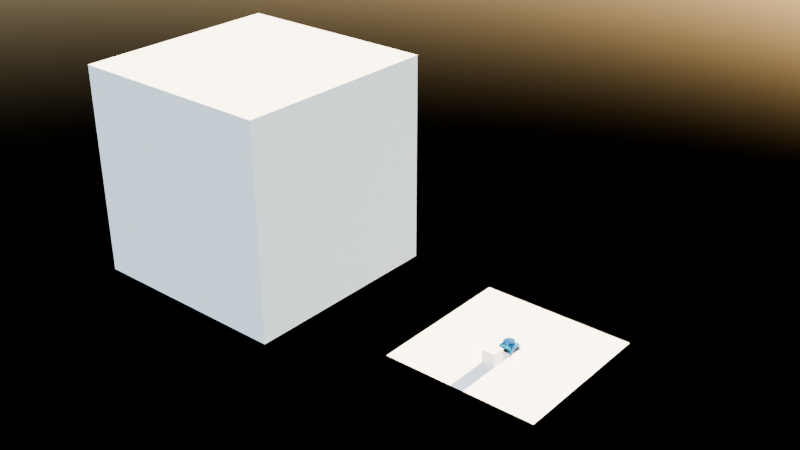 # Source: robot_arm.blend  (saved by Blender 4.0.36; exported with 4.5.12 LTS)
import bpy
from mathutils import Matrix  # noqa: F401  (used for matrix-valued properties, if any)

bpy.ops.wm.read_factory_settings(use_empty=True)
scene = bpy.context.scene
scene.name = 'Scene'

# ---- collections
col_collection = bpy.data.collections.new('Collection'); scene.collection.children.link(col_collection)

# ---- materials (node trees are filled in below, after node groups)
mat_metallic_cyan = bpy.data.materials.new('Metallic Cyan')
mat_metallic_cyan.use_transparent_shadow = False
mat_metallic_dark_gray = bpy.data.materials.new('Metallic Dark Gray')
mat_metallic_dark_gray.use_transparent_shadow = False
mat_light_gray_plastic = bpy.data.materials.new('Light Gray Plastic')
mat_light_gray_plastic.use_transparent_shadow = False
mat_clear_pale_blue_plastic = bpy.data.materials.new('Clear Pale Blue Plastic')
mat_clear_pale_blue_plastic.use_transparent_shadow = False

# ---- node groups
ng_auto_smooth = bpy.data.node_groups.new('Auto Smooth', 'GeometryNodeTree')
_s = ng_auto_smooth.interface.new_socket(name='Geometry', in_out='OUTPUT', socket_type='NodeSocketGeometry')
_s = ng_auto_smooth.interface.new_socket(name='Geometry', in_out='INPUT', socket_type='NodeSocketGeometry')
_s = ng_auto_smooth.interface.new_socket(name='Angle', in_out='INPUT', socket_type='NodeSocketFloat')
_s.subtype = 'ANGLE'
_s.min_value = 0.0
_s.max_value = 3.142
ng_auto_smooth.is_modifier = True
_N = ng_auto_smooth.nodes; _L = ng_auto_smooth.links
n0 = _N.new('NodeGroupOutput'); n0.name = 'Group Output'; n0.location = (480, -100)
n1 = _N.new('NodeGroupInput'); n1.name = 'Group Input'; n1.location = (-420, -300)
n2 = _N.new('NodeGroupInput'); n2.name = 'Group Input.001'; n2.location = (-60, -100)
n3 = _N.new('GeometryNodeSetShadeSmooth'); n3.name = 'Set Shade Smooth'; n3.location = (120, -100)
n3.domain = 'EDGE'
n4 = _N.new('GeometryNodeSetShadeSmooth'); n4.name = 'Set Shade Smooth.001'; n4.location = (300, -100)
n5 = _N.new('GeometryNodeInputMeshEdgeAngle'); n5.name = 'Edge Angle'; n5.location = (-420, -220)
n6 = _N.new('GeometryNodeInputEdgeSmooth'); n6.name = 'Is Edge Smooth'; n6.location = (-60, -160)
n7 = _N.new('GeometryNodeInputShadeSmooth'); n7.name = 'Is Face Smooth'; n7.location = (-240, -340)
n8 = _N.new('FunctionNodeBooleanMath'); n8.name = 'Boolean Math'; n8.location = (-60, -220)
n9 = _N.new('FunctionNodeCompare'); n9.name = 'Compare'; n9.location = (-240, -180)
n9.operation = 'LESS_EQUAL'
_L.new(n5.outputs[0], n9.inputs[0])
_L.new(n4.outputs[0], n0.inputs[0])
_L.new(n1.outputs[1], n9.inputs[1])
_L.new(n9.outputs[0], n8.inputs[0])
_L.new(n7.outputs[0], n8.inputs[1])
_L.new(n2.outputs[0], n3.inputs[0])
_L.new(n6.outputs[0], n3.inputs[1])
_L.new(n3.outputs[0], n4.inputs[0])
_L.new(n8.outputs[0], n3.inputs[2])
n0.is_active_output = True

# ---- material node trees
mat_metallic_cyan.use_nodes = True; mat_metallic_cyan.node_tree.nodes.clear()
_N = mat_metallic_cyan.node_tree.nodes; _L = mat_metallic_cyan.node_tree.links
n0 = _N.new('ShaderNodeBsdfPrincipled'); n0.name = 'Principled BSDF'; n0.location = (10, 300)
n0.inputs[0].default_value = (0.0, 0.1122, 0.2571, 1.0)
n0.inputs[1].default_value = 1.0
n0.inputs[2].default_value = 0.3
n0.inputs[3].default_value = 1.45
n1 = _N.new('ShaderNodeOutputMaterial'); n1.name = 'Material Output'; n1.location = (300, 300)
_L.new(n0.outputs[0], n1.inputs[0])
n1.is_active_output = True
mat_metallic_dark_gray.use_nodes = True; mat_metallic_dark_gray.node_tree.nodes.clear()
_N = mat_metallic_dark_gray.node_tree.nodes; _L = mat_metallic_dark_gray.node_tree.links
n0 = _N.new('ShaderNodeBsdfPrincipled'); n0.name = 'Principled BSDF'; n0.location = (10, 300)
n0.inputs[0].default_value = (0.03214, 0.03214, 0.03214, 1.0)
n0.inputs[1].default_value = 1.0
n0.inputs[2].default_value = 0.3
n0.inputs[3].default_value = 1.45
n1 = _N.new('ShaderNodeOutputMaterial'); n1.name = 'Material Output'; n1.location = (300, 300)
_L.new(n0.outputs[0], n1.inputs[0])
n1.is_active_output = True
mat_light_gray_plastic.use_nodes = True; mat_light_gray_plastic.node_tree.nodes.clear()
_N = mat_light_gray_plastic.node_tree.nodes; _L = mat_light_gray_plastic.node_tree.links
n0 = _N.new('ShaderNodeBsdfPrincipled'); n0.name = 'Principled BSDF'; n0.location = (10, 300)
n0.inputs[0].default_value = (0.059, 0.059, 0.059, 1.0)
n0.inputs[3].default_value = 1.45
n1 = _N.new('ShaderNodeOutputMaterial'); n1.name = 'Material Output'; n1.location = (300, 300)
_L.new(n0.outputs[0], n1.inputs[0])
n1.is_active_output = True
mat_clear_pale_blue_plastic.use_nodes = True; mat_clear_pale_blue_plastic.node_tree.nodes.clear()
_N = mat_clear_pale_blue_plastic.node_tree.nodes; _L = mat_clear_pale_blue_plastic.node_tree.links
n0 = _N.new('ShaderNodeBsdfPrincipled'); n0.name = 'Principled BSDF'; n0.location = (10, 300)
n0.inputs[0].default_value = (0.3481, 0.705, 0.8006, 1.0)
n0.inputs[2].default_value = 0.35
n0.inputs[3].default_value = 1.55
n0.inputs[18].default_value = 0.85
n1 = _N.new('ShaderNodeOutputMaterial'); n1.name = 'Material Output'; n1.location = (300, 300)
_L.new(n0.outputs[0], n1.inputs[0])
n1.is_active_output = True

# ---- world
world_world = bpy.data.worlds.new('World'); scene.world = world_world
world_world.use_nodes = True; world_world.node_tree.nodes.clear()
_N = world_world.node_tree.nodes; _L = world_world.node_tree.links
n0 = _N.new('ShaderNodeOutputWorld'); n0.name = 'World Output'; n0.location = (300, 300)
n1 = _N.new('ShaderNodeBackground'); n1.name = 'Background'; n1.location = (10, 300)
n2 = _N.new('ShaderNodeTexSky'); n2.name = 'Sky Texture'; n2.location = (-190, 278)
_L.new(n1.outputs[0], n0.inputs[0])
_L.new(n2.outputs[0], n1.inputs[0])
n0.is_active_output = True
world_world.color = (0.05088, 0.05088, 0.05088)
world_world.use_sun_shadow = False
world_world.sun_shadow_jitter_overblur = 0.0

# ---- meshes
me_cube_001 = bpy.data.meshes.new('Cube.001')
me_cube_001.from_pydata([(-0.05, 0.09, 0.01005), (0.05, 0.09, 0.01005), (0.0875, 0.09433, 0.02018), (0.0875, 0.09433, 0.01518), (0.08567, 0.0925, 0.02018), (0.08567, 0.0925, 0.01518), (0.085, 0.09, 0.02018), (0.085, 0.09, 0.01518), (0.08567, 0.0875, 0.02018), (0.08567, 0.0875, 0.01518), (0.0875, 0.08567, 0.02018), (0.0875, 0.08567, 0.01518), (0.09, 0.085, 0.02018), (0.09, 0.085, 0.01518), (0.0925, 0.08567, 0.02018), (0.0925, 0.08567, 0.01518), (0.09433, 0.0875, 0.02018), (0.09433, 0.0875, 0.01518), (0.095, 0.09, 0.02018), (0.095, 0.09, 0.01518), (0.09433, 0.0925, 0.02018), (0.09433, 0.0925, 0.01518), (0.0925, 0.09433, 0.02018), (0.0925, 0.09433, 0.01518), (0.09, 0.095, 0.02018), (0.09, 0.095, 0.01518), (0.09, 0.11, -3.725e-09), (0.09, 0.11, 0.002554), (0.1, 0.1073, -3.725e-09), (0.1, 0.1073, 0.002554), (0.1073, 0.1, -3.725e-09), (0.1073, 0.1, 0.002554), (0.11, 0.09, -3.725e-09), (0.11, 0.09, 0.002554), (0.1073, 0.08, -3.725e-09), (0.1073, 0.08, 0.002554), (0.1, 0.07268, -3.725e-09), (0.1, 0.07268, 0.002554), (0.09, 0.07, -3.725e-09), (0.09, 0.07, 0.002554), (0.08, 0.07268, -3.725e-09), (0.08, 0.07268, 0.002554), (0.07268, 0.08, -3.725e-09), (0.07268, 0.08, 0.002554), (0.07, 0.09, -3.725e-09), (0.07, 0.09, 0.002554), (0.07268, 0.1, -3.725e-09), (0.07268, 0.1, 0.002554), (0.08, 0.1073, -3.725e-09), (0.08, 0.1073, 0.002554), (0.09, 0.09, 0.01714), (0.09, 0.09, 0.01459), (-0.09433, 0.0875, 0.02018), (-0.09433, 0.0875, 0.01518), (-0.0925, 0.08567, 0.02018), (-0.0925, 0.08567, 0.01518), (-0.09, 0.085, 0.02018), (-0.09, 0.085, 0.01518), (-0.0875, 0.08567, 0.02018), (-0.0875, 0.08567, 0.01518), (-0.08567, 0.0875, 0.02018), (-0.08567, 0.0875, 0.01518), (-0.085, 0.09, 0.02018), (-0.085, 0.09, 0.01518), (-0.08567, 0.0925, 0.02018), (-0.08567, 0.0925, 0.01518), (-0.0875, 0.09433, 0.02018), (-0.0875, 0.09433, 0.01518), (-0.09, 0.095, 0.02018), (-0.09, 0.095, 0.01518), (-0.0925, 0.09433, 0.02018), (-0.0925, 0.09433, 0.01518), (-0.09433, 0.0925, 0.02018), (-0.09433, 0.0925, 0.01518), (-0.095, 0.09, 0.02018), (-0.095, 0.09, 0.01518), (-0.11, 0.09, 0.0), (-0.11, 0.09, 0.002554), (-0.1073, 0.1, 0.0), (-0.1073, 0.1, 0.002554), (-0.1, 0.1073, 0.0), (-0.1, 0.1073, 0.002554), (-0.09, 0.11, 0.0), (-0.09, 0.11, 0.002554), (-0.08, 0.1073, 0.0), (-0.08, 0.1073, 0.002554), (-0.07268, 0.1, 0.0), (-0.07268, 0.1, 0.002554), (-0.07, 0.09, 0.0), (-0.07, 0.09, 0.002554), (-0.07268, 0.08, 0.0), (-0.07268, 0.08, 0.002554), (-0.08, 0.07268, 0.0), (-0.08, 0.07268, 0.002554), (-0.09, 0.07, 0.0), (-0.09, 0.07, 0.002554), (-0.1, 0.07268, 0.0), (-0.1, 0.07268, 0.002554), (-0.1073, 0.08, 0.0), (-0.1073, 0.08, 0.002554), (-0.09, 0.09, 0.01714), (-0.09, 0.09, 0.01459), (-0.05, 0.09, 0.01005), (0.09, 0.09, 0.01005), (-0.09, 0.09, 0.01005), (0.05, 0.09, 0.01005), (0.09, 0.05, 0.01005), (-0.09, 0.05, 0.01005), (-0.09, 0.05, 0.01393), (0.09, 0.05, 0.01393), (-0.05, 0.09, 0.01393), (0.05, 0.09, 0.01393), (-0.08, 0.05, 0.01393), (-0.05, 0.08, 0.01393), (0.05, 0.08, 0.01393), (0.08, 0.05, 0.01393), (-0.09, 0.05, 0.02796), (-0.09, 0.025, 0.05296), (-0.09, 0.04878, 0.03569), (-0.09, 0.04523, 0.04266), (-0.09, 0.03969, 0.04819), (-0.09, 0.03273, 0.05174), (0.09, 0.025, 0.05296), (0.09, 0.05, 0.02796), (0.09, 0.03273, 0.05174), (0.09, 0.03969, 0.04819), (0.09, 0.04523, 0.04266), (0.09, 0.04878, 0.03569), (-0.025, 0.09, 0.05296), (-0.05, 0.09, 0.02796), (-0.03273, 0.09, 0.05174), (-0.03969, 0.09, 0.04819), (-0.04523, 0.09, 0.04266), (-0.04878, 0.09, 0.03569), (0.05, 0.09, 0.02796), (0.025, 0.09, 0.05296), (0.04878, 0.09, 0.03569), (0.04523, 0.09, 0.04266), (0.03969, 0.09, 0.04819), (0.03273, 0.09, 0.05174), (-0.08, 0.025, 0.05296), (-0.08, 0.05, 0.02796), (-0.08, 0.03273, 0.05174), (-0.08, 0.03969, 0.04819), (-0.08, 0.04523, 0.04266), (-0.08, 0.04878, 0.03569), (-0.05, 0.08, 0.02796), (-0.025, 0.08, 0.05296), (-0.04878, 0.08, 0.03569), (-0.04523, 0.08, 0.04266), (-0.03969, 0.08, 0.04819), (-0.03273, 0.08, 0.05174), (0.025, 0.08, 0.05296), (0.05, 0.08, 0.02796), (0.03273, 0.08, 0.05174), (0.03969, 0.08, 0.04819), (0.04523, 0.08, 0.04266), (0.04878, 0.08, 0.03569), (0.08, 0.05, 0.02796), (0.08, 0.025, 0.05296), (0.08, 0.04878, 0.03569), (0.08, 0.04523, 0.04266), (0.08, 0.03969, 0.04819), (0.08, 0.03273, 0.05174), (-0.09, 0.07, 0.0158), (-0.07, 0.09, 0.0158), (-0.09, 0.09, 0.01571), (-0.08848, 0.07765, 0.0158), (-0.08414, 0.08414, 0.0158), (-0.07765, 0.08848, 0.0158), (0.07, 0.09, 0.0158), (0.09, 0.07, 0.0158), (0.09, 0.09, 0.01521), (0.07765, 0.08848, 0.0158), (0.08414, 0.08414, 0.0158), (0.08848, 0.07765, 0.0158), (-0.06852, 0.075, 0.07995), (-0.07, 0.09, 0.06495), (-0.075, 0.06852, 0.07995), (-0.09, 0.07, 0.06495), (-0.0718, 0.07435, 0.07995), (-0.07765, 0.08848, 0.06495), (-0.07333, 0.07333, 0.07995), (-0.08414, 0.08414, 0.06495), (-0.07435, 0.0718, 0.07995), (-0.08848, 0.07765, 0.06495), (0.075, 0.06852, 0.07995), (0.09, 0.07, 0.06495), (0.06852, 0.075, 0.07995), (0.07, 0.09, 0.06495), (0.07435, 0.0718, 0.07995), (0.08848, 0.07765, 0.06495), (0.07333, 0.07333, 0.07995), (0.08414, 0.08414, 0.06495), (0.0718, 0.07435, 0.07995), (0.07765, 0.08848, 0.06495), (0.0, 0.08, 0.06096), (0.0, 0.08, 0.09296), (0.02472, 0.07608, 0.06096), (0.02472, 0.07608, 0.09296), (0.04702, 0.06472, 0.06096), (0.04702, 0.06472, 0.09296), (0.06472, 0.04702, 0.06096), (0.06472, 0.04702, 0.09296), (0.07608, 0.02472, 0.06096), (0.07608, 0.02472, 0.09296), (0.08, 0.0, 0.06096), (0.08, 0.0, 0.09296), (-0.08, 0.0, 0.06096), (-0.08, 0.0, 0.09296), (-0.07608, 0.02472, 0.06096), (-0.07608, 0.02472, 0.09296), (-0.06472, 0.04702, 0.06096), (-0.06472, 0.04702, 0.09296), (-0.04702, 0.06472, 0.06096), (-0.04702, 0.06472, 0.09296), (-0.02472, 0.07608, 0.06096), (-0.02472, 0.07608, 0.09296), (-0.05, -0.09, 0.01005), (0.05, -0.09, 0.01005), (0.0875, -0.09433, 0.02018), (0.0875, -0.09433, 0.01518), (0.08567, -0.0925, 0.02018), (0.08567, -0.0925, 0.01518), (0.085, -0.09, 0.02018), (0.085, -0.09, 0.01518), (0.08567, -0.0875, 0.02018), (0.08567, -0.0875, 0.01518), (0.0875, -0.08567, 0.02018), (0.0875, -0.08567, 0.01518), (0.09, -0.085, 0.02018), (0.09, -0.085, 0.01518), (0.0925, -0.08567, 0.02018), (0.0925, -0.08567, 0.01518), (0.09433, -0.0875, 0.02018), (0.09433, -0.0875, 0.01518), (0.095, -0.09, 0.02018), (0.095, -0.09, 0.01518), (0.09433, -0.0925, 0.02018), (0.09433, -0.0925, 0.01518), (0.0925, -0.09433, 0.02018), (0.0925, -0.09433, 0.01518), (0.09, -0.095, 0.02018), (0.09, -0.095, 0.01518), (0.09, -0.11, -3.725e-09), (0.09, -0.11, 0.002554), (0.1, -0.1073, -3.725e-09), (0.1, -0.1073, 0.002554), (0.1073, -0.1, -3.725e-09), (0.1073, -0.1, 0.002554), (0.11, -0.09, -3.725e-09), (0.11, -0.09, 0.002554), (0.1073, -0.08, -3.725e-09), (0.1073, -0.08, 0.002554), (0.1, -0.07268, -3.725e-09), (0.1, -0.07268, 0.002554), (0.09, -0.07, -3.725e-09), (0.09, -0.07, 0.002554), (0.08, -0.07268, -3.725e-09), (0.08, -0.07268, 0.002554), (0.07268, -0.08, -3.725e-09), (0.07268, -0.08, 0.002554), (0.07, -0.09, -3.725e-09), (0.07, -0.09, 0.002554), (0.07268, -0.1, -3.725e-09), (0.07268, -0.1, 0.002554), (0.08, -0.1073, -3.725e-09), (0.08, -0.1073, 0.002554), (0.09, -0.09, 0.01714), (0.09, -0.09, 0.01459), (-0.09433, -0.0875, 0.02018), (-0.09433, -0.0875, 0.01518), (-0.0925, -0.08567, 0.02018), (-0.0925, -0.08567, 0.01518), (-0.09, -0.085, 0.02018), (-0.09, -0.085, 0.01518), (-0.0875, -0.08567, 0.02018), (-0.0875, -0.08567, 0.01518), (-0.08567, -0.0875, 0.02018), (-0.08567, -0.0875, 0.01518), (-0.085, -0.09, 0.02018), (-0.085, -0.09, 0.01518), (-0.08567, -0.0925, 0.02018), (-0.08567, -0.0925, 0.01518), (-0.0875, -0.09433, 0.02018), (-0.0875, -0.09433, 0.01518), (-0.09, -0.095, 0.02018), (-0.09, -0.095, 0.01518), (-0.0925, -0.09433, 0.02018), (-0.0925, -0.09433, 0.01518), (-0.09433, -0.0925, 0.02018), (-0.09433, -0.0925, 0.01518), (-0.095, -0.09, 0.02018), (-0.095, -0.09, 0.01518), (-0.11, -0.09, 0.0), (-0.11, -0.09, 0.002554), (-0.1073, -0.1, 0.0), (-0.1073, -0.1, 0.002554), (-0.1, -0.1073, 0.0), (-0.1, -0.1073, 0.002554), (-0.09, -0.11, 0.0), (-0.09, -0.11, 0.002554), (-0.08, -0.1073, 0.0), (-0.08, -0.1073, 0.002554), (-0.07268, -0.1, 0.0), (-0.07268, -0.1, 0.002554), (-0.07, -0.09, 0.0), (-0.07, -0.09, 0.002554), (-0.07268, -0.08, 0.0), (-0.07268, -0.08, 0.002554), (-0.08, -0.07268, 0.0), (-0.08, -0.07268, 0.002554), (-0.09, -0.07, 0.0), (-0.09, -0.07, 0.002554), (-0.1, -0.07268, 0.0), (-0.1, -0.07268, 0.002554), (-0.1073, -0.08, 0.0), (-0.1073, -0.08, 0.002554), (-0.09, -0.09, 0.01714), (-0.09, -0.09, 0.01459), (-0.05, -0.09, 0.01005), (0.09, -0.09, 0.01005), (-0.09, -0.09, 0.01005), (0.05, -0.09, 0.01005), (0.09, -0.05, 0.01005), (-0.09, -0.05, 0.01005), (-0.09, -0.05, 0.01393), (0.09, -0.05, 0.01393), (-0.05, -0.09, 0.01393), (0.05, -0.09, 0.01393), (-0.08, -0.05, 0.01393), (-0.05, -0.08, 0.01393), (0.05, -0.08, 0.01393), (0.08, -0.05, 0.01393), (-0.09, -0.05, 0.02796), (-0.09, -0.025, 0.05296), (-0.09, -0.04878, 0.03569), (-0.09, -0.04523, 0.04266), (-0.09, -0.03969, 0.04819), (-0.09, -0.03273, 0.05174), (0.09, -0.025, 0.05296), (0.09, -0.05, 0.02796), (0.09, -0.03273, 0.05174), (0.09, -0.03969, 0.04819), (0.09, -0.04523, 0.04266), (0.09, -0.04878, 0.03569), (-0.025, -0.09, 0.05296), (-0.05, -0.09, 0.02796), (-0.03273, -0.09, 0.05174), (-0.03969, -0.09, 0.04819), (-0.04523, -0.09, 0.04266), (-0.04878, -0.09, 0.03569), (0.05, -0.09, 0.02796), (0.025, -0.09, 0.05296), (0.04878, -0.09, 0.03569), (0.04523, -0.09, 0.04266), (0.03969, -0.09, 0.04819), (0.03273, -0.09, 0.05174), (-0.08, -0.025, 0.05296), (-0.08, -0.05, 0.02796), (-0.08, -0.03273, 0.05174), (-0.08, -0.03969, 0.04819), (-0.08, -0.04523, 0.04266), (-0.08, -0.04878, 0.03569), (-0.05, -0.08, 0.02796), (-0.025, -0.08, 0.05296), (-0.04878, -0.08, 0.03569), (-0.04523, -0.08, 0.04266), (-0.03969, -0.08, 0.04819), (-0.03273, -0.08, 0.05174), (0.025, -0.08, 0.05296), (0.05, -0.08, 0.02796), (0.03273, -0.08, 0.05174), (0.03969, -0.08, 0.04819), (0.04523, -0.08, 0.04266), (0.04878, -0.08, 0.03569), (0.08, -0.05, 0.02796), (0.08, -0.025, 0.05296), (0.08, -0.04878, 0.03569), (0.08, -0.04523, 0.04266), (0.08, -0.03969, 0.04819), (0.08, -0.03273, 0.05174), (-0.09, -0.07, 0.0158), (-0.07, -0.09, 0.0158), (-0.09, -0.09, 0.01571), (-0.08848, -0.07765, 0.0158), (-0.08414, -0.08414, 0.0158), (-0.07765, -0.08848, 0.0158), (0.07, -0.09, 0.0158), (0.09, -0.07, 0.0158), (0.09, -0.09, 0.01521), (0.07765, -0.08848, 0.0158), (0.08414, -0.08414, 0.0158), (0.08848, -0.07765, 0.0158), (-0.06852, -0.075, 0.07995), (-0.07, -0.09, 0.06495), (-0.075, -0.06852, 0.07995), (-0.09, -0.07, 0.06495), (-0.0718, -0.07435, 0.07995), (-0.07765, -0.08848, 0.06495), (-0.07333, -0.07333, 0.07995), (-0.08414, -0.08414, 0.06495), (-0.07435, -0.0718, 0.07995), (-0.08848, -0.07765, 0.06495), (0.075, -0.06852, 0.07995), (0.09, -0.07, 0.06495), (0.06852, -0.075, 0.07995), (0.07, -0.09, 0.06495), (0.07435, -0.0718, 0.07995), (0.08848, -0.07765, 0.06495), (0.07333, -0.07333, 0.07995), (0.08414, -0.08414, 0.06495), (0.0718, -0.07435, 0.07995), (0.07765, -0.08848, 0.06495), (0.0, -0.08, 0.06096), (0.0, -0.08, 0.09296), (0.02472, -0.07608, 0.06096), (0.02472, -0.07608, 0.09296), (0.04702, -0.06472, 0.06096), (0.04702, -0.06472, 0.09296), (0.06472, -0.04702, 0.06096), (0.06472, -0.04702, 0.09296), (0.07608, -0.02472, 0.06096), (0.07608, -0.02472, 0.09296), (-0.07608, -0.02472, 0.06096), (-0.07608, -0.02472, 0.09296), (-0.06472, -0.04702, 0.06096), (-0.06472, -0.04702, 0.09296), (-0.04702, -0.06472, 0.06096), (-0.04702, -0.06472, 0.09296), (-0.02472, -0.07608, 0.06096), (-0.02472, -0.07608, 0.09296)], [(50, 51), (100, 101), (268, 269), (318, 319)], [(115, 333, 327, 109), (340, 377, 159, 122), (3, 2, 24, 25), (5, 4, 2, 3), (7, 6, 4, 5), (9, 8, 6, 7), (11, 10, 8, 9), (13, 12, 10, 11), (15, 14, 12, 13), (17, 16, 14, 15), (19, 18, 16, 17), (21, 20, 18, 19), (23, 22, 20, 21), (25, 24, 22, 23), (24, 2, 4, 6, 8, 10, 12, 14, 16, 18, 20, 22), (25, 23, 21, 19, 17, 15, 13, 11, 9, 7, 5, 3), (26, 27, 29, 28), (28, 29, 31, 30), (30, 31, 33, 32), (32, 33, 35, 34), (34, 35, 37, 36), (36, 37, 39, 38), (38, 39, 41, 40), (40, 41, 43, 42), (42, 43, 45, 44), (44, 45, 47, 46), (26, 28, 51), (46, 47, 49, 48), (48, 49, 27, 26), (29, 27, 50), (27, 49, 50), (49, 47, 50), (47, 45, 50), (45, 43, 50), (43, 41, 50), (41, 39, 50), (39, 37, 50), (37, 35, 50), (35, 33, 50), (33, 31, 50), (31, 29, 50), (28, 30, 51), (30, 32, 51), (32, 34, 51), (34, 36, 51), (36, 38, 51), (38, 40, 51), (40, 42, 51), (42, 44, 51), (44, 46, 51), (46, 48, 51), (48, 26, 51), (53, 52, 74, 75), (55, 54, 52, 53), (57, 56, 54, 55), (59, 58, 56, 57), (61, 60, 58, 59), (63, 62, 60, 61), (65, 64, 62, 63), (67, 66, 64, 65), (69, 68, 66, 67), (71, 70, 68, 69), (73, 72, 70, 71), (75, 74, 72, 73), (74, 52, 54, 56, 58, 60, 62, 64, 66, 68, 70, 72), (75, 73, 71, 69, 67, 65, 63, 61, 59, 57, 55, 53), (76, 77, 79, 78), (78, 79, 81, 80), (80, 81, 83, 82), (82, 83, 85, 84), (84, 85, 87, 86), (86, 87, 89, 88), (88, 89, 91, 90), (90, 91, 93, 92), (92, 93, 95, 94), (94, 95, 97, 96), (76, 78, 101), (96, 97, 99, 98), (98, 99, 77, 76), (79, 77, 100), (77, 99, 100), (99, 97, 100), (97, 95, 100), (95, 93, 100), (93, 91, 100), (91, 89, 100), (89, 87, 100), (87, 85, 100), (85, 83, 100), (83, 81, 100), (81, 79, 100), (78, 80, 101), (80, 82, 101), (82, 84, 101), (84, 86, 101), (86, 88, 101), (88, 90, 101), (90, 92, 101), (92, 94, 101), (94, 96, 101), (96, 98, 101), (98, 76, 101), (185, 167, 164, 179), (324, 106, 109, 327), (140, 358, 335, 117), (116, 108, 112, 141), (1, 0, 102, 105), (105, 111, 170, 172, 103), (134, 111, 114, 153), (0, 1, 106, 107), (102, 0, 107, 104), (1, 105, 103, 106), (109, 106, 103, 172, 171), (110, 129, 146, 113), (109, 123, 158, 115), (110, 102, 104, 166, 165), (107, 325, 326, 108), (102, 110, 111, 105), (112, 330, 359, 363, 362, 361, 360, 358, 140, 142, 143, 144, 145, 141), (113, 146, 148, 149, 150, 151, 147, 152, 154, 155, 156, 157, 153, 114), (128, 135, 152, 147), (377, 381, 380, 379, 378, 376, 333, 115, 158, 160, 161, 162, 163, 159), (111, 110, 113, 114), (326, 330, 112, 108), (340, 122, 124, 125, 126, 127, 123, 109, 171, 187, 405, 389, 327, 341, 345, 344, 343, 342), (107, 108, 164, 166, 104), (177, 165, 169, 181), (179, 397, 396, 178), (140, 117, 121, 142), (142, 121, 120, 143), (143, 120, 119, 144), (144, 119, 118, 145), (145, 118, 116, 141), (158, 123, 127, 160), (160, 127, 126, 161), (161, 126, 125, 162), (162, 125, 124, 163), (163, 124, 122, 159), (134, 153, 157, 136), (136, 157, 156, 137), (137, 156, 155, 138), (138, 155, 154, 139), (139, 154, 152, 135), (146, 129, 133, 148), (148, 133, 132, 149), (149, 132, 131, 150), (150, 131, 130, 151), (151, 130, 128, 147), (164, 167, 166), (167, 168, 166), (168, 169, 166), (169, 165, 166), (170, 173, 172), (173, 174, 172), (174, 175, 172), (175, 171, 172), (134, 136, 137, 138, 139, 135, 128, 130, 131, 132, 133, 129, 110, 165, 177, 189, 170, 111), (183, 168, 167, 185), (187, 171, 175, 191), (181, 169, 168, 183), (195, 173, 170, 189), (193, 174, 173, 195), (191, 175, 174, 193), (180, 176, 177, 181), (182, 180, 181, 183), (184, 182, 183, 185), (178, 184, 185, 179), (190, 186, 187, 191), (192, 190, 191, 193), (194, 192, 193, 195), (188, 194, 195, 189), (186, 404, 405, 187), (404, 186, 190, 192, 194, 188, 176, 180, 182, 184, 178, 396, 402, 400, 398, 394, 406, 412, 410, 408), (189, 177, 176, 188), (334, 326, 382, 397, 179, 164, 108, 116, 118, 119, 120, 121, 117, 335, 339, 338, 337, 336), (196, 197, 199, 198), (198, 199, 201, 200), (200, 201, 203, 202), (202, 203, 205, 204), (204, 205, 207, 206), (208, 209, 211, 210), (210, 211, 213, 212), (212, 213, 215, 214), (214, 215, 217, 216), (216, 217, 197, 196), (221, 243, 242, 220), (223, 221, 220, 222), (225, 223, 222, 224), (227, 225, 224, 226), (229, 227, 226, 228), (231, 229, 228, 230), (233, 231, 230, 232), (235, 233, 232, 234), (237, 235, 234, 236), (239, 237, 236, 238), (241, 239, 238, 240), (243, 241, 240, 242), (242, 240, 238, 236, 234, 232, 230, 228, 226, 224, 222, 220), (243, 221, 223, 225, 227, 229, 231, 233, 235, 237, 239, 241), (244, 246, 247, 245), (246, 248, 249, 247), (248, 250, 251, 249), (250, 252, 253, 251), (252, 254, 255, 253), (254, 256, 257, 255), (256, 258, 259, 257), (258, 260, 261, 259), (260, 262, 263, 261), (262, 264, 265, 263), (244, 269, 246), (264, 266, 267, 265), (266, 244, 245, 267), (247, 268, 245), (245, 268, 267), (267, 268, 265), (265, 268, 263), (263, 268, 261), (261, 268, 259), (259, 268, 257), (257, 268, 255), (255, 268, 253), (253, 268, 251), (251, 268, 249), (249, 268, 247), (246, 269, 248), (248, 269, 250), (250, 269, 252), (252, 269, 254), (254, 269, 256), (256, 269, 258), (258, 269, 260), (260, 269, 262), (262, 269, 264), (264, 269, 266), (266, 269, 244), (271, 293, 292, 270), (273, 271, 270, 272), (275, 273, 272, 274), (277, 275, 274, 276), (279, 277, 276, 278), (281, 279, 278, 280), (283, 281, 280, 282), (285, 283, 282, 284), (287, 285, 284, 286), (289, 287, 286, 288), (291, 289, 288, 290), (293, 291, 290, 292), (292, 290, 288, 286, 284, 282, 280, 278, 276, 274, 272, 270), (293, 271, 273, 275, 277, 279, 281, 283, 285, 287, 289, 291), (294, 296, 297, 295), (296, 298, 299, 297), (298, 300, 301, 299), (300, 302, 303, 301), (302, 304, 305, 303), (304, 306, 307, 305), (306, 308, 309, 307), (308, 310, 311, 309), (310, 312, 313, 311), (312, 314, 315, 313), (294, 319, 296), (314, 316, 317, 315), (316, 294, 295, 317), (297, 318, 295), (295, 318, 317), (317, 318, 315), (315, 318, 313), (313, 318, 311), (311, 318, 309), (309, 318, 307), (307, 318, 305), (305, 318, 303), (303, 318, 301), (301, 318, 299), (299, 318, 297), (296, 319, 298), (298, 319, 300), (300, 319, 302), (302, 319, 304), (304, 319, 306), (306, 319, 308), (308, 319, 310), (310, 319, 312), (312, 319, 314), (314, 319, 316), (316, 319, 294), (403, 397, 382, 385), (334, 359, 330, 326), (219, 323, 320, 218), (323, 321, 390, 388, 329), (352, 371, 332, 329), (218, 325, 324, 219), (320, 322, 325, 218), (219, 324, 321, 323), (327, 389, 390, 321, 324), (328, 331, 364, 347), (327, 333, 376, 341), (328, 383, 384, 322, 320), (320, 323, 329, 328), (331, 332, 371, 375, 374, 373, 372, 370, 365, 369, 368, 367, 366, 364), (346, 365, 370, 353), (329, 332, 331, 328), (325, 322, 384, 382, 326), (395, 399, 387, 383), (358, 360, 339, 335), (360, 361, 338, 339), (361, 362, 337, 338), (362, 363, 336, 337), (363, 359, 334, 336), (376, 378, 345, 341), (378, 379, 344, 345), (379, 380, 343, 344), (380, 381, 342, 343), (381, 377, 340, 342), (352, 354, 375, 371), (354, 355, 374, 375), (355, 356, 373, 374), (356, 357, 372, 373), (357, 353, 370, 372), (364, 366, 351, 347), (366, 367, 350, 351), (367, 368, 349, 350), (368, 369, 348, 349), (369, 365, 346, 348), (382, 384, 385), (385, 384, 386), (386, 384, 387), (387, 384, 383), (388, 390, 391), (391, 390, 392), (392, 390, 393), (393, 390, 389), (352, 329, 388, 407, 395, 383, 328, 347, 351, 350, 349, 348, 346, 353, 357, 356, 355, 354), (401, 403, 385, 386), (405, 409, 393, 389), (399, 401, 386, 387), (413, 407, 388, 391), (411, 413, 391, 392), (409, 411, 392, 393), (398, 399, 395, 394), (400, 401, 399, 398), (402, 403, 401, 400), (396, 397, 403, 402), (408, 409, 405, 404), (410, 411, 409, 408), (412, 413, 411, 410), (406, 407, 413, 412), (407, 406, 394, 395), (414, 416, 417, 415), (416, 418, 419, 417), (418, 420, 421, 419), (420, 422, 423, 421), (422, 206, 207, 423), (208, 424, 425, 209), (424, 426, 427, 425), (426, 428, 429, 427), (428, 430, 431, 429), (430, 414, 415, 431), (325, 107, 106, 324), (417, 419, 421, 423, 207, 205, 203, 201, 199, 197, 217, 215, 213, 211, 209, 425, 427, 429, 431, 415)])
me_cube_001.polygons.foreach_set('use_smooth', [True] * 359)
me_cube_001.polygons.foreach_set('material_index', [1, 1, 2, 2, 2, 2, 2, 2, 2, 2, 2, 2, 2, 2, 2, 2, 3, 3, 3, 3, 3, 3, 3, 3, 3, 3, 3, 3, 3, 3, 3, 3, 3, 3, 3, 3, 3, 3, 3, 3, 3, 3, 3, 3, 3, 3, 3, 3, 3, 3, 3, 3, 2, 2, 2, 2, 2, 2, 2, 2, 2, 2, 2, 2, 2, 2, 3, 3, 3, 3, 3, 3, 3, 3, 3, 3, 3, 3, 3, 3, 3, 3, 3, 3, 3, 3, 3, 3, 3, 3, 3, 3, 3, 3, 3, 3, 3, 3, 3, 3, 3, 3, 0, 0, 1, 1, 0, 0, 1, 0, 0, 0, 0, 1, 1, 0, 0, 0, 1, 1, 1, 1, 1, 1, 0, 0, 0, 0, 1, 1, 1, 1, 1, 1, 1, 1, 1, 1, 1, 1, 1, 1, 1, 1, 1, 1, 1, 1, 0, 0, 0, 0, 0, 0, 0, 0, 0, 0, 0, 0, 0, 0, 0, 0, 0, 0, 0, 0, 0, 0, 0, 0, 0, 0, 0, 0, 0, 0, 0, 0, 0, 0, 0, 0, 0, 2, 2, 2, 2, 2, 2, 2, 2, 2, 2, 2, 2, 2, 2, 3, 3, 3, 3, 3, 3, 3, 3, 3, 3, 3, 3, 3, 3, 3, 3, 3, 3, 3, 3, 3, 3, 3, 3, 3, 3, 3, 3, 3, 3, 3, 3, 3, 3, 3, 3, 2, 2, 2, 2, 2, 2, 2, 2, 2, 2, 2, 2, 2, 2, 3, 3, 3, 3, 3, 3, 3, 3, 3, 3, 3, 3, 3, 3, 3, 3, 3, 3, 3, 3, 3, 3, 3, 3, 3, 3, 3, 3, 3, 3, 3, 3, 3, 3, 3, 3, 0, 1, 0, 0, 1, 0, 0, 0, 0, 1, 1, 0, 0, 1, 1, 1, 0, 0, 1, 1, 1, 1, 1, 1, 1, 1, 1, 1, 1, 1, 1, 1, 1, 1, 1, 1, 1, 1, 0, 0, 0, 0, 0, 0, 0, 0, 0, 0, 0, 0, 0, 0, 0, 0, 0, 0, 0, 0, 0, 0, 0, 0, 0, 0, 0, 0, 0, 0, 0, 0, 0, 0, 0, 0])
_uv = me_cube_001.uv_layers.new(name='UVMap')
_uv.uv.foreach_set('vector', [0.45, 0.5556, 0.45, 0.5556, 0.45, 0.5556, 0.45, 0.5556, 0.525, 0.5903, 0.525, 0.5903, 0.525, 0.5903, 0.525, 0.5903, 1.0, 0.5, 1.0, 1.0, 0.9167, 1.0, 0.9167, 0.5, 0.9167, 0.5, 0.9167, 1.0, 0.8333, 1.0, 0.8333, 0.5, 0.8333, 0.5, 0.8333, 1.0, 0.75, 1.0, 0.75, 0.5, 0.75, 0.5, 0.75, 1.0, 0.6667, 1.0, 0.6667, 0.5, 0.6667, 0.5, 0.6667, 1.0, 0.5833, 1.0, 0.5833, 0.5, 0.5833, 0.5, 0.5833, 1.0, 0.5, 1.0, 0.5, 0.5, 0.5, 0.5, 0.5, 1.0, 0.4167, 1.0, 0.4167, 0.5, 0.4167, 0.5, 0.4167, 1.0, 0.3333, 1.0, 0.3333, 0.5, 0.3333, 0.5, 0.3333, 1.0, 0.25, 1.0, 0.25, 0.5, 0.25, 0.5, 0.25, 1.0, 0.1667, 1.0, 0.1667, 0.5, 0.1667, 0.5, 0.1667, 1.0, 0.08333, 1.0, 0.08333, 0.5, 0.08333, 0.5, 0.08333, 1.0, 7.451e-08, 1.0, 7.451e-08, 0.5, 0.25, 0.49, 0.13, 0.4578, 0.04215, 0.37, 0.01, 0.25, 0.04215, 0.13, 0.13, 0.04215, 0.25, 0.01, 0.37, 0.04215, 0.4578, 0.13, 0.49, 0.25, 0.4578, 0.37, 0.37, 0.4578, 0.75, 0.49, 0.87, 0.4578, 0.9578, 0.37, 0.99, 0.25, 0.9578, 0.13, 0.87, 0.04215, 0.75, 0.01, 0.63, 0.04215, 0.5422, 0.13, 0.51, 0.25, 0.5422, 0.37, 0.63, 0.4578, 1.0, 0.5, 1.0, 1.0, 0.9167, 1.0, 0.9167, 0.5, 0.9167, 0.5, 0.9167, 1.0, 0.8333, 1.0, 0.8333, 0.5, 0.8333, 0.5, 0.8333, 1.0, 0.75, 1.0, 0.75, 0.5, 0.75, 0.5, 0.75, 1.0, 0.6667, 1.0, 0.6667, 0.5, 0.6667, 0.5, 0.6667, 1.0, 0.5833, 1.0, 0.5833, 0.5, 0.5833, 0.5, 0.5833, 1.0, 0.5, 1.0, 0.5, 0.5, 0.5, 0.5, 0.5, 1.0, 0.4167, 1.0, 0.4167, 0.5, 0.4167, 0.5, 0.4167, 1.0, 0.3333, 1.0, 0.3333, 0.5, 0.3333, 0.5, 0.3333, 1.0, 0.25, 1.0, 0.25, 0.5, 0.25, 0.5, 0.25, 1.0, 0.1667, 1.0, 0.1667, 0.5, 0.75, 0.49, 0.87, 0.4578, 0.75, 0.25, 0.1667, 0.5, 0.1667, 1.0, 0.08333, 1.0, 0.08333, 0.5, 0.08333, 0.5, 0.08333, 1.0, 7.451e-08, 1.0, 7.451e-08, 0.5, 0.37, 0.4578, 0.25, 0.49, 0.25, 0.25, 0.25, 0.49, 0.13, 0.4578, 0.25, 0.25, 0.13, 0.4578, 0.04215, 0.37, 0.25, 0.25, 0.04215, 0.37, 0.01, 0.25, 0.25, 0.25, 0.01, 0.25, 0.04215, 0.13, 0.25, 0.25, 0.04215, 0.13, 0.13, 0.04215, 0.25, 0.25, 0.13, 0.04215, 0.25, 0.01, 0.25, 0.25, 0.25, 0.01, 0.37, 0.04215, 0.25, 0.25, 0.37, 0.04215, 0.4578, 0.13, 0.25, 0.25, 0.4578, 0.13, 0.49, 0.25, 0.25, 0.25, 0.49, 0.25, 0.4578, 0.37, 0.25, 0.25, 0.4578, 0.37, 0.37, 0.4578, 0.25, 0.25, 0.87, 0.4578, 0.9578, 0.37, 0.75, 0.25, 0.9578, 0.37, 0.99, 0.25, 0.75, 0.25, 0.99, 0.25, 0.9578, 0.13, 0.75, 0.25, 0.9578, 0.13, 0.87, 0.04215, 0.75, 0.25, 0.87, 0.04215, 0.75, 0.01, 0.75, 0.25, 0.75, 0.01, 0.63, 0.04215, 0.75, 0.25, 0.63, 0.04215, 0.5422, 0.13, 0.75, 0.25, 0.5422, 0.13, 0.51, 0.25, 0.75, 0.25, 0.51, 0.25, 0.5422, 0.37, 0.75, 0.25, 0.5422, 0.37, 0.63, 0.4578, 0.75, 0.25, 0.63, 0.4578, 0.75, 0.49, 0.75, 0.25, 1.0, 0.5, 1.0, 1.0, 0.9167, 1.0, 0.9167, 0.5, 0.9167, 0.5, 0.9167, 1.0, 0.8333, 1.0, 0.8333, 0.5, 0.8333, 0.5, 0.8333, 1.0, 0.75, 1.0, 0.75, 0.5, 0.75, 0.5, 0.75, 1.0, 0.6667, 1.0, 0.6667, 0.5, 0.6667, 0.5, 0.6667, 1.0, 0.5833, 1.0, 0.5833, 0.5, 0.5833, 0.5, 0.5833, 1.0, 0.5, 1.0, 0.5, 0.5, 0.5, 0.5, 0.5, 1.0, 0.4167, 1.0, 0.4167, 0.5, 0.4167, 0.5, 0.4167, 1.0, 0.3333, 1.0, 0.3333, 0.5, 0.3333, 0.5, 0.3333, 1.0, 0.25, 1.0, 0.25, 0.5, 0.25, 0.5, 0.25, 1.0, 0.1667, 1.0, 0.1667, 0.5, 0.1667, 0.5, 0.1667, 1.0, 0.08333, 1.0, 0.08333, 0.5, 0.08333, 0.5, 0.08333, 1.0, 7.451e-08, 1.0, 7.451e-08, 0.5, 0.25, 0.49, 0.13, 0.4578, 0.04215, 0.37, 0.01, 0.25, 0.04215, 0.13, 0.13, 0.04215, 0.25, 0.01, 0.37, 0.04215, 0.4578, 0.13, 0.49, 0.25, 0.4578, 0.37, 0.37, 0.4578, 0.75, 0.49, 0.87, 0.4578, 0.9578, 0.37, 0.99, 0.25, 0.9578, 0.13, 0.87, 0.04215, 0.75, 0.01, 0.63, 0.04215, 0.5422, 0.13, 0.51, 0.25, 0.5422, 0.37, 0.63, 0.4578, 1.0, 0.5, 1.0, 1.0, 0.9167, 1.0, 0.9167, 0.5, 0.9167, 0.5, 0.9167, 1.0, 0.8333, 1.0, 0.8333, 0.5, 0.8333, 0.5, 0.8333, 1.0, 0.75, 1.0, 0.75, 0.5, 0.75, 0.5, 0.75, 1.0, 0.6667, 1.0, 0.6667, 0.5, 0.6667, 0.5, 0.6667, 1.0, 0.5833, 1.0, 0.5833, 0.5, 0.5833, 0.5, 0.5833, 1.0, 0.5, 1.0, 0.5, 0.5, 0.5, 0.5, 0.5, 1.0, 0.4167, 1.0, 0.4167, 0.5, 0.4167, 0.5, 0.4167, 1.0, 0.3333, 1.0, 0.3333, 0.5, 0.3333, 0.5, 0.3333, 1.0, 0.25, 1.0, 0.25, 0.5, 0.25, 0.5, 0.25, 1.0, 0.1667, 1.0, 0.1667, 0.5, 0.75, 0.49, 0.87, 0.4578, 0.75, 0.25, 0.1667, 0.5, 0.1667, 1.0, 0.08333, 1.0, 0.08333, 0.5, 0.08333, 0.5, 0.08333, 1.0, 7.451e-08, 1.0, 7.451e-08, 0.5, 0.37, 0.4578, 0.25, 0.49, 0.25, 0.25, 0.25, 0.49, 0.13, 0.4578, 0.25, 0.25, 0.13, 0.4578, 0.04215, 0.37, 0.25, 0.25, 0.04215, 0.37, 0.01, 0.25, 0.25, 0.25, 0.01, 0.25, 0.04215, 0.13, 0.25, 0.25, 0.04215, 0.13, 0.13, 0.04215, 0.25, 0.25, 0.13, 0.04215, 0.25, 0.01, 0.25, 0.25, 0.25, 0.01, 0.37, 0.04215, 0.25, 0.25, 0.37, 0.04215, 0.4578, 0.13, 0.25, 0.25, 0.4578, 0.13, 0.49, 0.25, 0.25, 0.25, 0.49, 0.25, 0.4578, 0.37, 0.25, 0.25, 0.4578, 0.37, 0.37, 0.4578, 0.25, 0.25, 0.87, 0.4578, 0.9578, 0.37, 0.75, 0.25, 0.9578, 0.37, 0.99, 0.25, 0.75, 0.25, 0.99, 0.25, 0.9578, 0.13, 0.75, 0.25, 0.9578, 0.13, 0.87, 0.04215, 0.75, 0.25, 0.87, 0.04215, 0.75, 0.01, 0.75, 0.25, 0.75, 0.01, 0.63, 0.04215, 0.75, 0.25, 0.63, 0.04215, 0.5422, 0.13, 0.75, 0.25, 0.5422, 0.13, 0.51, 0.25, 0.75, 0.25, 0.51, 0.25, 0.5422, 0.37, 0.75, 0.25, 0.5422, 0.37, 0.63, 0.4578, 0.75, 0.25, 0.63, 0.4578, 0.75, 0.49, 0.75, 0.25, 0.6027, 0.2329, 0.4846, 0.2329, 0.475, 0.2222, 0.6011, 0.2222, 0.375, 0.5556, 0.375, 0.5556, 0.45, 0.5556, 0.45, 0.5556, 0.525, 0.1597, 0.525, 0.1597, 0.525, 0.1597, 0.525, 0.1597, 0.4916, 0.1944, 0.45, 0.1944, 0.45, 0.1944, 0.4916, 0.1944, 0.3194, 0.5, 0.1806, 0.5, 0.1806, 0.5, 0.3194, 0.5, 0.3194, 0.5, 0.4222, 0.4722, 0.4611, 0.4861, 0.3766, 0.5, 0.375, 0.5, 0.4792, 0.4568, 0.4222, 0.4722, 0.4222, 0.4722, 0.4792, 0.4568, 0.1806, 0.5, 0.3194, 0.5, 0.375, 0.5556, 0.125, 0.5556, 0.1806, 0.5, 0.1806, 0.5, 0.125, 0.5556, 0.125, 0.5, 0.3194, 0.5, 0.3194, 0.5, 0.375, 0.5, 0.375, 0.5556, 0.45, 0.5556, 0.375, 0.5556, 0.375, 0.5, 0.3766, 0.5, 0.475, 0.5278, 0.45, 0.3056, 0.4916, 0.3056, 0.4916, 0.3056, 0.45, 0.3056, 0.45, 0.5556, 0.4916, 0.5556, 0.4916, 0.5556, 0.45, 0.5556, 0.45, 0.3056, 0.375, 0.3056, 0.375, 0.25, 0.3766, 0.25, 0.475, 0.2778, 0.375, 0.1944, 0.375, 0.1944, 0.45, 0.1944, 0.45, 0.1944, 0.375, 0.3056, 0.45, 0.3056, 0.4222, 0.4722, 0.3194, 0.5, 0.45, 0.1944, 0.45, 0.1944, 0.4916, 0.1944, 0.5019, 0.1939, 0.5112, 0.1922, 0.5229, 0.1801, 0.5245, 0.1705, 0.525, 0.1597, 0.525, 0.1597, 0.5245, 0.1705, 0.5229, 0.1801, 0.5112, 0.1922, 0.5019, 0.1939, 0.4916, 0.1944, 0.45, 0.3056, 0.4916, 0.3056, 0.5019, 0.3062, 0.5111, 0.3079, 0.5227, 0.32, 0.5244, 0.3296, 0.525, 0.3403, 0.525, 0.4097, 0.5243, 0.4206, 0.5222, 0.4308, 0.5063, 0.4472, 0.4934, 0.4524, 0.4792, 0.4568, 0.4222, 0.4722, 0.525, 0.3403, 0.525, 0.4097, 0.525, 0.4097, 0.525, 0.3403, 0.525, 0.5903, 0.5234, 0.5556, 0.5186, 0.5556, 0.5112, 0.5556, 0.5019, 0.5556, 0.4916, 0.5556, 0.45, 0.5556, 0.45, 0.5556, 0.4916, 0.5556, 0.5019, 0.5556, 0.5112, 0.5556, 0.5186, 0.5556, 0.5234, 0.5556, 0.525, 0.5903, 0.4222, 0.4722, 0.45, 0.3056, 0.45, 0.3056, 0.4222, 0.4722, 0.45, 0.1944, 0.45, 0.1944, 0.45, 0.1944, 0.45, 0.1944, 0.525, 0.5903, 0.525, 0.5903, 0.525, 0.5795, 0.525, 0.5699, 0.525, 0.5622, 0.525, 0.5573, 0.4916, 0.5556, 0.45, 0.5556, 0.475, 0.5278, 0.6011, 0.5278, 0.6011, 0.5278, 0.475, 0.5278, 0.45, 0.5556, 0.4916, 0.5556, 0.525, 0.5573, 0.525, 0.5622, 0.525, 0.5699, 0.525, 0.5795, 0.375, 0.1944, 0.45, 0.1944, 0.475, 0.2222, 0.3766, 0.25, 0.375, 0.25, 0.6011, 0.2778, 0.475, 0.2778, 0.4846, 0.2671, 0.6027, 0.2671, 0.6011, 0.2222, 0.6011, 0.2222, 0.625, 0.2202, 0.625, 0.2202, 0.525, 0.1597, 0.525, 0.1597, 0.525, 0.1705, 0.5245, 0.1705, 0.5245, 0.1705, 0.525, 0.1705, 0.525, 0.1801, 0.5229, 0.1801, 0.5229, 0.1801, 0.525, 0.1801, 0.5112, 0.1944, 0.5112, 0.1922, 0.5112, 0.1922, 0.5112, 0.1944, 0.5019, 0.1944, 0.5019, 0.1939, 0.5019, 0.1939, 0.5019, 0.1944, 0.4916, 0.1944, 0.4916, 0.1944, 0.4916, 0.5556, 0.4916, 0.5556, 0.5019, 0.5556, 0.5019, 0.5556, 0.5019, 0.5556, 0.5019, 0.5556, 0.5112, 0.5556, 0.5112, 0.5556, 0.5112, 0.5556, 0.5112, 0.5556, 0.525, 0.5699, 0.525, 0.5699, 0.525, 0.5699, 0.525, 0.5699, 0.525, 0.5795, 0.525, 0.5795, 0.525, 0.5795, 0.525, 0.5795, 0.525, 0.5903, 0.525, 0.5903, 0.4792, 0.4568, 0.4792, 0.4568, 0.4934, 0.4524, 0.4934, 0.453, 0.4934, 0.453, 0.4934, 0.4524, 0.5063, 0.4472, 0.5061, 0.4495, 0.5061, 0.4495, 0.5063, 0.4472, 0.5222, 0.4308, 0.525, 0.4301, 0.525, 0.4301, 0.5222, 0.4308, 0.5243, 0.4206, 0.525, 0.4205, 0.525, 0.4205, 0.5243, 0.4206, 0.525, 0.4097, 0.525, 0.4097, 0.4916, 0.3056, 0.4916, 0.3056, 0.5019, 0.3056, 0.5019, 0.3062, 0.5019, 0.3062, 0.5019, 0.3056, 0.5112, 0.3056, 0.5111, 0.3079, 0.5111, 0.3079, 0.5112, 0.3056, 0.525, 0.3199, 0.5227, 0.32, 0.5227, 0.32, 0.525, 0.3199, 0.525, 0.3295, 0.5244, 0.3296, 0.5244, 0.3296, 0.525, 0.3295, 0.525, 0.3403, 0.525, 0.3403, 0.475, 0.2222, 0.4846, 0.2329, 0.3766, 0.25, 0.4846, 0.2329, 0.4927, 0.2419, 0.3766, 0.25, 0.4927, 0.2419, 0.4981, 0.2479, 0.3766, 0.25, 0.4981, 0.2479, 0.5, 0.25, 0.3766, 0.25, 0.4611, 0.4861, 0.476, 0.4914, 0.3766, 0.5, 0.476, 0.4914, 0.4886, 0.4959, 0.3766, 0.5, 0.4886, 0.4959, 0.497, 0.4989, 0.3766, 0.5, 0.497, 0.4989, 0.5, 0.5, 0.3766, 0.5, 0.4792, 0.4568, 0.4934, 0.453, 0.5061, 0.4495, 0.5163, 0.4468, 0.5228, 0.4451, 0.525, 0.4097, 0.525, 0.3403, 0.525, 0.3295, 0.525, 0.3199, 0.525, 0.3122, 0.525, 0.3073, 0.4916, 0.3056, 0.45, 0.3056, 0.475, 0.2778, 0.6011, 0.2778, 0.5989, 0.4744, 0.4611, 0.4861, 0.4222, 0.4722, 0.6051, 0.25, 0.5, 0.25, 0.4846, 0.2329, 0.6027, 0.2329, 0.6011, 0.5278, 0.475, 0.5278, 0.4846, 0.5171, 0.6027, 0.5171, 0.6027, 0.2671, 0.4846, 0.2671, 0.5, 0.25, 0.6051, 0.25, 0.6013, 0.4842, 0.476, 0.4914, 0.4611, 0.4861, 0.5989, 0.4744, 0.6051, 0.5, 0.5, 0.5, 0.476, 0.4914, 0.6013, 0.4842, 0.6027, 0.5171, 0.4846, 0.5171, 0.5, 0.5, 0.6051, 0.5, 0.625, 0.2712, 0.625, 0.2758, 0.6011, 0.2778, 0.6027, 0.2671, 0.625, 0.2566, 0.625, 0.2606, 0.6027, 0.2671, 0.6051, 0.25, 0.625, 0.2394, 0.625, 0.2434, 0.6051, 0.25, 0.6027, 0.2329, 0.625, 0.2242, 0.625, 0.2288, 0.6027, 0.2329, 0.6011, 0.2222, 0.6467, 0.5253, 0.6458, 0.5298, 0.6011, 0.5278, 0.6027, 0.5171, 0.625, 0.5066, 0.625, 0.5106, 0.6027, 0.5171, 0.6051, 0.5, 0.625, 0.4894, 0.625, 0.4934, 0.6051, 0.5, 0.6013, 0.4842, 0.625, 0.4742, 0.625, 0.4788, 0.6013, 0.4842, 0.5989, 0.4744, 0.6458, 0.5298, 0.6458, 0.5298, 0.6011, 0.5278, 0.6011, 0.5278, 0.6458, 0.5298, 0.6458, 0.5298, 0.6467, 0.5253, 0.6482, 0.5232, 0.6503, 0.5217, 0.6548, 0.5208, 0.8452, 0.5208, 0.8497, 0.5217, 0.8518, 0.5232, 0.8533, 0.5253, 0.8542, 0.5298, 0.8542, 0.5298, 0.8533, 0.5253, 0.8518, 0.5232, 0.8497, 0.5217, 0.8452, 0.5208, 0.6548, 0.5208, 0.6503, 0.5217, 0.6482, 0.5232, 0.6467, 0.5253, 0.5989, 0.4744, 0.6011, 0.2778, 0.625, 0.2798, 0.625, 0.4702, 0.4916, 0.1944, 0.45, 0.1944, 0.475, 0.2222, 0.6011, 0.2222, 0.6011, 0.2222, 0.475, 0.2222, 0.45, 0.1944, 0.4916, 0.1944, 0.5019, 0.1944, 0.5112, 0.1944, 0.5186, 0.1944, 0.5234, 0.1944, 0.525, 0.1597, 0.525, 0.1597, 0.5234, 0.1944, 0.5186, 0.1944, 0.5112, 0.1944, 0.5019, 0.1944, 1.0, 0.5, 1.0, 1.0, 0.95, 1.0, 0.95, 0.5, 0.95, 0.5, 0.95, 1.0, 0.9, 1.0, 0.9, 0.5, 0.9, 0.5, 0.9, 1.0, 0.85, 1.0, 0.85, 0.5, 0.85, 0.5, 0.85, 1.0, 0.8, 1.0, 0.8, 0.5, 0.8, 0.5, 0.8, 1.0, 0.75, 1.0, 0.75, 0.5, 0.25, 0.5, 0.25, 1.0, 0.2, 1.0, 0.2, 0.5, 0.2, 0.5, 0.2, 1.0, 0.15, 1.0, 0.15, 0.5, 0.15, 0.5, 0.15, 1.0, 0.1, 1.0, 0.1, 0.5, 0.1, 0.5, 0.1, 1.0, 0.05, 1.0, 0.05, 0.5, 0.05, 0.5, 0.05, 1.0, -1.565e-07, 1.0, -1.565e-07, 0.5, 1.0, 0.5, 0.9167, 0.5, 0.9167, 1.0, 1.0, 1.0, 0.9167, 0.5, 0.8333, 0.5, 0.8333, 1.0, 0.9167, 1.0, 0.8333, 0.5, 0.75, 0.5, 0.75, 1.0, 0.8333, 1.0, 0.75, 0.5, 0.6667, 0.5, 0.6667, 1.0, 0.75, 1.0, 0.6667, 0.5, 0.5833, 0.5, 0.5833, 1.0, 0.6667, 1.0, 0.5833, 0.5, 0.5, 0.5, 0.5, 1.0, 0.5833, 1.0, 0.5, 0.5, 0.4167, 0.5, 0.4167, 1.0, 0.5, 1.0, 0.4167, 0.5, 0.3333, 0.5, 0.3333, 1.0, 0.4167, 1.0, 0.3333, 0.5, 0.25, 0.5, 0.25, 1.0, 0.3333, 1.0, 0.25, 0.5, 0.1667, 0.5, 0.1667, 1.0, 0.25, 1.0, 0.1667, 0.5, 0.08333, 0.5, 0.08333, 1.0, 0.1667, 1.0, 0.08333, 0.5, 7.451e-08, 0.5, 7.451e-08, 1.0, 0.08333, 1.0, 0.25, 0.49, 0.37, 0.4578, 0.4578, 0.37, 0.49, 0.25, 0.4578, 0.13, 0.37, 0.04215, 0.25, 0.01, 0.13, 0.04215, 0.04215, 0.13, 0.01, 0.25, 0.04215, 0.37, 0.13, 0.4578, 0.75, 0.49, 0.63, 0.4578, 0.5422, 0.37, 0.51, 0.25, 0.5422, 0.13, 0.63, 0.04215, 0.75, 0.01, 0.87, 0.04215, 0.9578, 0.13, 0.99, 0.25, 0.9578, 0.37, 0.87, 0.4578, 1.0, 0.5, 0.9167, 0.5, 0.9167, 1.0, 1.0, 1.0, 0.9167, 0.5, 0.8333, 0.5, 0.8333, 1.0, 0.9167, 1.0, 0.8333, 0.5, 0.75, 0.5, 0.75, 1.0, 0.8333, 1.0, 0.75, 0.5, 0.6667, 0.5, 0.6667, 1.0, 0.75, 1.0, 0.6667, 0.5, 0.5833, 0.5, 0.5833, 1.0, 0.6667, 1.0, 0.5833, 0.5, 0.5, 0.5, 0.5, 1.0, 0.5833, 1.0, 0.5, 0.5, 0.4167, 0.5, 0.4167, 1.0, 0.5, 1.0, 0.4167, 0.5, 0.3333, 0.5, 0.3333, 1.0, 0.4167, 1.0, 0.3333, 0.5, 0.25, 0.5, 0.25, 1.0, 0.3333, 1.0, 0.25, 0.5, 0.1667, 0.5, 0.1667, 1.0, 0.25, 1.0, 0.75, 0.49, 0.75, 0.25, 0.87, 0.4578, 0.1667, 0.5, 0.08333, 0.5, 0.08333, 1.0, 0.1667, 1.0, 0.08333, 0.5, 7.451e-08, 0.5, 7.451e-08, 1.0, 0.08333, 1.0, 0.37, 0.4578, 0.25, 0.25, 0.25, 0.49, 0.25, 0.49, 0.25, 0.25, 0.13, 0.4578, 0.13, 0.4578, 0.25, 0.25, 0.04215, 0.37, 0.04215, 0.37, 0.25, 0.25, 0.01, 0.25, 0.01, 0.25, 0.25, 0.25, 0.04215, 0.13, 0.04215, 0.13, 0.25, 0.25, 0.13, 0.04215, 0.13, 0.04215, 0.25, 0.25, 0.25, 0.01, 0.25, 0.01, 0.25, 0.25, 0.37, 0.04215, 0.37, 0.04215, 0.25, 0.25, 0.4578, 0.13, 0.4578, 0.13, 0.25, 0.25, 0.49, 0.25, 0.49, 0.25, 0.25, 0.25, 0.4578, 0.37, 0.4578, 0.37, 0.25, 0.25, 0.37, 0.4578, 0.87, 0.4578, 0.75, 0.25, 0.9578, 0.37, 0.9578, 0.37, 0.75, 0.25, 0.99, 0.25, 0.99, 0.25, 0.75, 0.25, 0.9578, 0.13, 0.9578, 0.13, 0.75, 0.25, 0.87, 0.04215, 0.87, 0.04215, 0.75, 0.25, 0.75, 0.01, 0.75, 0.01, 0.75, 0.25, 0.63, 0.04215, 0.63, 0.04215, 0.75, 0.25, 0.5422, 0.13, 0.5422, 0.13, 0.75, 0.25, 0.51, 0.25, 0.51, 0.25, 0.75, 0.25, 0.5422, 0.37, 0.5422, 0.37, 0.75, 0.25, 0.63, 0.4578, 0.63, 0.4578, 0.75, 0.25, 0.75, 0.49, 1.0, 0.5, 0.9167, 0.5, 0.9167, 1.0, 1.0, 1.0, 0.9167, 0.5, 0.8333, 0.5, 0.8333, 1.0, 0.9167, 1.0, 0.8333, 0.5, 0.75, 0.5, 0.75, 1.0, 0.8333, 1.0, 0.75, 0.5, 0.6667, 0.5, 0.6667, 1.0, 0.75, 1.0, 0.6667, 0.5, 0.5833, 0.5, 0.5833, 1.0, 0.6667, 1.0, 0.5833, 0.5, 0.5, 0.5, 0.5, 1.0, 0.5833, 1.0, 0.5, 0.5, 0.4167, 0.5, 0.4167, 1.0, 0.5, 1.0, 0.4167, 0.5, 0.3333, 0.5, 0.3333, 1.0, 0.4167, 1.0, 0.3333, 0.5, 0.25, 0.5, 0.25, 1.0, 0.3333, 1.0, 0.25, 0.5, 0.1667, 0.5, 0.1667, 1.0, 0.25, 1.0, 0.1667, 0.5, 0.08333, 0.5, 0.08333, 1.0, 0.1667, 1.0, 0.08333, 0.5, 7.451e-08, 0.5, 7.451e-08, 1.0, 0.08333, 1.0, 0.25, 0.49, 0.37, 0.4578, 0.4578, 0.37, 0.49, 0.25, 0.4578, 0.13, 0.37, 0.04215, 0.25, 0.01, 0.13, 0.04215, 0.04215, 0.13, 0.01, 0.25, 0.04215, 0.37, 0.13, 0.4578, 0.75, 0.49, 0.63, 0.4578, 0.5422, 0.37, 0.51, 0.25, 0.5422, 0.13, 0.63, 0.04215, 0.75, 0.01, 0.87, 0.04215, 0.9578, 0.13, 0.99, 0.25, 0.9578, 0.37, 0.87, 0.4578, 1.0, 0.5, 0.9167, 0.5, 0.9167, 1.0, 1.0, 1.0, 0.9167, 0.5, 0.8333, 0.5, 0.8333, 1.0, 0.9167, 1.0, 0.8333, 0.5, 0.75, 0.5, 0.75, 1.0, 0.8333, 1.0, 0.75, 0.5, 0.6667, 0.5, 0.6667, 1.0, 0.75, 1.0, 0.6667, 0.5, 0.5833, 0.5, 0.5833, 1.0, 0.6667, 1.0, 0.5833, 0.5, 0.5, 0.5, 0.5, 1.0, 0.5833, 1.0, 0.5, 0.5, 0.4167, 0.5, 0.4167, 1.0, 0.5, 1.0, 0.4167, 0.5, 0.3333, 0.5, 0.3333, 1.0, 0.4167, 1.0, 0.3333, 0.5, 0.25, 0.5, 0.25, 1.0, 0.3333, 1.0, 0.25, 0.5, 0.1667, 0.5, 0.1667, 1.0, 0.25, 1.0, 0.75, 0.49, 0.75, 0.25, 0.87, 0.4578, 0.1667, 0.5, 0.08333, 0.5, 0.08333, 1.0, 0.1667, 1.0, 0.08333, 0.5, 7.451e-08, 0.5, 7.451e-08, 1.0, 0.08333, 1.0, 0.37, 0.4578, 0.25, 0.25, 0.25, 0.49, 0.25, 0.49, 0.25, 0.25, 0.13, 0.4578, 0.13, 0.4578, 0.25, 0.25, 0.04215, 0.37, 0.04215, 0.37, 0.25, 0.25, 0.01, 0.25, 0.01, 0.25, 0.25, 0.25, 0.04215, 0.13, 0.04215, 0.13, 0.25, 0.25, 0.13, 0.04215, 0.13, 0.04215, 0.25, 0.25, 0.25, 0.01, 0.25, 0.01, 0.25, 0.25, 0.37, 0.04215, 0.37, 0.04215, 0.25, 0.25, 0.4578, 0.13, 0.4578, 0.13, 0.25, 0.25, 0.49, 0.25, 0.49, 0.25, 0.25, 0.25, 0.4578, 0.37, 0.4578, 0.37, 0.25, 0.25, 0.37, 0.4578, 0.87, 0.4578, 0.75, 0.25, 0.9578, 0.37, 0.9578, 0.37, 0.75, 0.25, 0.99, 0.25, 0.99, 0.25, 0.75, 0.25, 0.9578, 0.13, 0.9578, 0.13, 0.75, 0.25, 0.87, 0.04215, 0.87, 0.04215, 0.75, 0.25, 0.75, 0.01, 0.75, 0.01, 0.75, 0.25, 0.63, 0.04215, 0.63, 0.04215, 0.75, 0.25, 0.5422, 0.13, 0.5422, 0.13, 0.75, 0.25, 0.51, 0.25, 0.51, 0.25, 0.75, 0.25, 0.5422, 0.37, 0.5422, 0.37, 0.75, 0.25, 0.63, 0.4578, 0.63, 0.4578, 0.75, 0.25, 0.75, 0.49, 0.6027, 0.2329, 0.6011, 0.2222, 0.475, 0.2222, 0.4846, 0.2329, 0.4916, 0.1944, 0.4916, 0.1944, 0.45, 0.1944, 0.45, 0.1944, 0.3194, 0.5, 0.3194, 0.5, 0.1806, 0.5, 0.1806, 0.5, 0.3194, 0.5, 0.375, 0.5, 0.3766, 0.5, 0.4611, 0.4861, 0.4222, 0.4722, 0.4792, 0.4568, 0.4792, 0.4568, 0.4222, 0.4722, 0.4222, 0.4722, 0.1806, 0.5, 0.125, 0.5556, 0.375, 0.5556, 0.3194, 0.5, 0.1806, 0.5, 0.125, 0.5, 0.125, 0.5556, 0.1806, 0.5, 0.3194, 0.5, 0.375, 0.5556, 0.375, 0.5, 0.3194, 0.5, 0.45, 0.5556, 0.475, 0.5278, 0.3766, 0.5, 0.375, 0.5, 0.375, 0.5556, 0.45, 0.3056, 0.45, 0.3056, 0.4916, 0.3056, 0.4916, 0.3056, 0.45, 0.5556, 0.45, 0.5556, 0.4916, 0.5556, 0.4916, 0.5556, 0.45, 0.3056, 0.475, 0.2778, 0.3766, 0.25, 0.375, 0.25, 0.375, 0.3056, 0.375, 0.3056, 0.3194, 0.5, 0.4222, 0.4722, 0.45, 0.3056, 0.45, 0.3056, 0.4222, 0.4722, 0.4792, 0.4568, 0.4934, 0.4524, 0.5063, 0.4472, 0.5222, 0.4308, 0.5243, 0.4206, 0.525, 0.4097, 0.525, 0.3403, 0.5244, 0.3296, 0.5227, 0.32, 0.5111, 0.3079, 0.5019, 0.3062, 0.4916, 0.3056, 0.525, 0.3403, 0.525, 0.3403, 0.525, 0.4097, 0.525, 0.4097, 0.4222, 0.4722, 0.4222, 0.4722, 0.45, 0.3056, 0.45, 0.3056, 0.375, 0.1944, 0.375, 0.25, 0.3766, 0.25, 0.475, 0.2222, 0.45, 0.1944, 0.6011, 0.2778, 0.6027, 0.2671, 0.4846, 0.2671, 0.475, 0.2778, 0.525, 0.1597, 0.5245, 0.1705, 0.525, 0.1705, 0.525, 0.1597, 0.5245, 0.1705, 0.5229, 0.1801, 0.525, 0.1801, 0.525, 0.1705, 0.5229, 0.1801, 0.5112, 0.1922, 0.5112, 0.1944, 0.525, 0.1801, 0.5112, 0.1922, 0.5019, 0.1939, 0.5019, 0.1944, 0.5112, 0.1944, 0.5019, 0.1939, 0.4916, 0.1944, 0.4916, 0.1944, 0.5019, 0.1944, 0.4916, 0.5556, 0.5019, 0.5556, 0.5019, 0.5556, 0.4916, 0.5556, 0.5019, 0.5556, 0.5112, 0.5556, 0.5112, 0.5556, 0.5019, 0.5556, 0.5112, 0.5556, 0.525, 0.5699, 0.525, 0.5699, 0.5112, 0.5556, 0.525, 0.5699, 0.525, 0.5795, 0.525, 0.5795, 0.525, 0.5699, 0.525, 0.5795, 0.525, 0.5903, 0.525, 0.5903, 0.525, 0.5795, 0.4792, 0.4568, 0.4934, 0.453, 0.4934, 0.4524, 0.4792, 0.4568, 0.4934, 0.453, 0.5061, 0.4495, 0.5063, 0.4472, 0.4934, 0.4524, 0.5061, 0.4495, 0.525, 0.4301, 0.5222, 0.4308, 0.5063, 0.4472, 0.525, 0.4301, 0.525, 0.4205, 0.5243, 0.4206, 0.5222, 0.4308, 0.525, 0.4205, 0.525, 0.4097, 0.525, 0.4097, 0.5243, 0.4206, 0.4916, 0.3056, 0.5019, 0.3062, 0.5019, 0.3056, 0.4916, 0.3056, 0.5019, 0.3062, 0.5111, 0.3079, 0.5112, 0.3056, 0.5019, 0.3056, 0.5111, 0.3079, 0.5227, 0.32, 0.525, 0.3199, 0.5112, 0.3056, 0.5227, 0.32, 0.5244, 0.3296, 0.525, 0.3295, 0.525, 0.3199, 0.5244, 0.3296, 0.525, 0.3403, 0.525, 0.3403, 0.525, 0.3295, 0.475, 0.2222, 0.3766, 0.25, 0.4846, 0.2329, 0.4846, 0.2329, 0.3766, 0.25, 0.4927, 0.2419, 0.4927, 0.2419, 0.3766, 0.25, 0.4981, 0.2479, 0.4981, 0.2479, 0.3766, 0.25, 0.5, 0.25, 0.4611, 0.4861, 0.3766, 0.5, 0.476, 0.4914, 0.476, 0.4914, 0.3766, 0.5, 0.4886, 0.4959, 0.4886, 0.4959, 0.3766, 0.5, 0.497, 0.4989, 0.497, 0.4989, 0.3766, 0.5, 0.5, 0.5, 0.4792, 0.4568, 0.4222, 0.4722, 0.4611, 0.4861, 0.5989, 0.4744, 0.6011, 0.2778, 0.475, 0.2778, 0.45, 0.3056, 0.4916, 0.3056, 0.525, 0.3073, 0.525, 0.3122, 0.525, 0.3199, 0.525, 0.3295, 0.525, 0.3403, 0.525, 0.4097, 0.5228, 0.4451, 0.5163, 0.4468, 0.5061, 0.4495, 0.4934, 0.453, 0.6051, 0.25, 0.6027, 0.2329, 0.4846, 0.2329, 0.5, 0.25, 0.6011, 0.5278, 0.6027, 0.5171, 0.4846, 0.5171, 0.475, 0.5278, 0.6027, 0.2671, 0.6051, 0.25, 0.5, 0.25, 0.4846, 0.2671, 0.6013, 0.4842, 0.5989, 0.4744, 0.4611, 0.4861, 0.476, 0.4914, 0.6051, 0.5, 0.6013, 0.4842, 0.476, 0.4914, 0.5, 0.5, 0.6027, 0.5171, 0.6051, 0.5, 0.5, 0.5, 0.4846, 0.5171, 0.625, 0.2712, 0.6027, 0.2671, 0.6011, 0.2778, 0.625, 0.2758, 0.625, 0.2566, 0.6051, 0.25, 0.6027, 0.2671, 0.625, 0.2606, 0.625, 0.2394, 0.6027, 0.2329, 0.6051, 0.25, 0.625, 0.2434, 0.625, 0.2242, 0.6011, 0.2222, 0.6027, 0.2329, 0.625, 0.2288, 0.6467, 0.5253, 0.6027, 0.5171, 0.6011, 0.5278, 0.6458, 0.5298, 0.625, 0.5066, 0.6051, 0.5, 0.6027, 0.5171, 0.625, 0.5106, 0.625, 0.4894, 0.6013, 0.4842, 0.6051, 0.5, 0.625, 0.4934, 0.625, 0.4742, 0.5989, 0.4744, 0.6013, 0.4842, 0.625, 0.4788, 0.5989, 0.4744, 0.625, 0.4702, 0.625, 0.2798, 0.6011, 0.2778, 1.0, 0.5, 0.95, 0.5, 0.95, 1.0, 1.0, 1.0, 0.95, 0.5, 0.9, 0.5, 0.9, 1.0, 0.95, 1.0, 0.9, 0.5, 0.85, 0.5, 0.85, 1.0, 0.9, 1.0, 0.85, 0.5, 0.8, 0.5, 0.8, 1.0, 0.85, 1.0, 0.8, 0.5, 0.75, 0.5, 0.75, 1.0, 0.8, 1.0, 0.25, 0.5, 0.2, 0.5, 0.2, 1.0, 0.25, 1.0, 0.2, 0.5, 0.15, 0.5, 0.15, 1.0, 0.2, 1.0, 0.15, 0.5, 0.1, 0.5, 0.1, 1.0, 0.15, 1.0, 0.1, 0.5, 0.05, 0.5, 0.05, 1.0, 0.1, 1.0, 0.05, 0.5, -1.565e-07, 0.5, -1.565e-07, 1.0, 0.05, 1.0, 0.125, 0.5556, 0.125, 0.5556, 0.375, 0.5556, 0.375, 0.5556, 0.3242, 0.4783, 0.3911, 0.4442, 0.4442, 0.3911, 0.4783, 0.3242, 0.49, 0.25, 0.4783, 0.3242, 0.4442, 0.3911, 0.3911, 0.4442, 0.3242, 0.4783, 0.25, 0.49, 0.1758, 0.4783, 0.1089, 0.4442, 0.05584, 0.3911, 0.02175, 0.3242, 0.01, 0.25, 0.02175, 0.3242, 0.05584, 0.3911, 0.1089, 0.4442, 0.1758, 0.4783, 0.25, 0.49])
me_cube_001.materials.append(mat_metallic_cyan)
me_cube_001.materials.append(mat_metallic_dark_gray)
me_cube_001.materials.append(mat_light_gray_plastic)
me_cube_001.materials.append(mat_clear_pale_blue_plastic)
me_cube_001.update()
me_plane = bpy.data.meshes.new('Plane')
me_plane.from_pydata([(-1.0, -1.0, 0.0), (1.0, -1.0, 0.0), (-1.0, 1.0, 0.0), (1.0, 1.0, 0.0)], [], [(0, 1, 3, 2)])
_uv = me_plane.uv_layers.new(name='UVMap')
_uv.uv.foreach_set('vector', [0.0, 0.0, 1.0, 0.0, 1.0, 1.0, 0.0, 1.0])
me_plane.update()
me_cube_002 = bpy.data.meshes.new('Cube.002')
me_cube_002.from_pydata([(0.0, 0.08, 0.1033), (0.06472, 0.04702, 0.1033), (0.08, 0.0, 0.1033), (-0.07608, 0.02472, 0.1033), (-0.06472, 0.04702, 0.1033), (0.0, -0.08, 0.1033), (0.02472, -0.07608, 0.1033), (0.04702, -0.06472, 0.1033), (0.06472, -0.04702, 0.1033), (0.07608, -0.02472, 0.1033), (-0.07608, -0.02472, 0.1033), (-0.02472, -0.07608, 0.1033), (0.0, 0.07455, 0.09042), (0.0, 0.07455, 0.106), (0.02304, 0.0709, 0.09042), (0.02304, 0.0709, 0.106), (0.04382, 0.06031, 0.09042), (0.04382, 0.06031, 0.106), (0.06031, 0.04382, 0.09042), (0.06031, 0.04382, 0.106), (0.0709, 0.02304, 0.09042), (0.0709, 0.02304, 0.106), (0.07455, 0.0, 0.09042), (0.07455, 0.0, 0.106), (0.0709, -0.02304, 0.09042), (0.0709, -0.02304, 0.106), (0.06031, -0.04382, 0.09042), (0.06031, -0.04382, 0.106), (0.04382, -0.06031, 0.09042), (0.04382, -0.06031, 0.106), (0.02304, -0.0709, 0.09042), (0.02304, -0.0709, 0.106), (0.0, -0.07455, 0.09042), (0.0, -0.07455, 0.106), (-0.02304, -0.0709, 0.09042), (-0.02304, -0.0709, 0.106), (-0.04382, -0.06031, 0.09042), (-0.04382, -0.06031, 0.106), (-0.06031, -0.04382, 0.09042), (-0.06031, -0.04382, 0.106), (-0.0709, -0.02304, 0.09042), (-0.0709, -0.02304, 0.106), (-0.07455, 0.0, 0.09042), (-0.07455, 0.0, 0.106), (-0.0709, 0.02304, 0.09042), (-0.0709, 0.02304, 0.106), (-0.06031, 0.04382, 0.09042), (-0.06031, 0.04382, 0.106), (-0.04382, 0.06031, 0.09042), (-0.04382, 0.06031, 0.106), (-0.02304, 0.0709, 0.09042), (-0.02304, 0.0709, 0.106), (-2.328e-10, 0.06608, 0.1171), (0.02042, 0.06285, 0.1171), (0.02472, 0.07608, 0.1033), (0.03884, 0.05346, 0.1171), (0.04702, 0.06472, 0.1033), (0.05346, 0.03884, 0.1171), (0.06285, 0.02042, 0.1171), (0.07608, 0.02472, 0.1033), (0.06608, 2.328e-10, 0.1171), (-0.06608, -2.328e-10, 0.1171), (-0.08, 0.0, 0.1033), (-0.06285, 0.02042, 0.1171), (-0.05346, 0.03884, 0.1171), (-0.03884, 0.05346, 0.1171), (-0.04702, 0.06472, 0.1033), (-0.02042, 0.06285, 0.1171), (-0.02472, 0.07608, 0.1033), (2.328e-10, -0.06608, 0.1171), (0.02042, -0.06285, 0.1171), (0.03884, -0.05346, 0.1171), (0.05346, -0.03884, 0.1171), (0.06285, -0.02042, 0.1171), (-0.06285, -0.02042, 0.1171), (-0.05346, -0.03884, 0.1171), (-0.06472, -0.04702, 0.1033), (-0.03884, -0.05346, 0.1171), (-0.04702, -0.06472, 0.1033), (-0.02042, -0.06285, 0.1171)], [], [(12, 13, 15, 14), (14, 15, 17, 16), (16, 17, 19, 18), (18, 19, 21, 20), (20, 21, 23, 22), (22, 23, 25, 24), (24, 25, 27, 26), (26, 27, 29, 28), (28, 29, 31, 30), (30, 31, 33, 32), (32, 33, 35, 34), (34, 35, 37, 36), (36, 37, 39, 38), (38, 39, 41, 40), (40, 41, 43, 42), (42, 43, 45, 44), (44, 45, 47, 46), (46, 47, 49, 48), (15, 13, 51, 49, 47, 45, 43, 41, 39, 37, 35, 33, 31, 29, 27, 25, 23, 21, 19, 17), (48, 49, 51, 50), (50, 51, 13, 12), (12, 14, 16, 18, 20, 22, 24, 26, 28, 30, 32, 34, 36, 38, 40, 42, 44, 46, 48, 50), (5, 11, 78, 76, 10, 62, 3, 4, 66, 68, 0, 54, 56, 1, 59, 2, 9, 8, 7, 6), (54, 0, 52, 53), (56, 54, 53, 55), (1, 56, 55, 57), (59, 1, 57, 58), (2, 59, 58, 60), (3, 62, 61, 63), (4, 3, 63, 64), (66, 4, 64, 65), (68, 66, 65, 67), (0, 68, 67, 52), (70, 69, 5, 6), (71, 70, 6, 7), (72, 71, 7, 8), (73, 72, 8, 9), (60, 73, 9, 2), (74, 61, 62, 10), (75, 74, 10, 76), (77, 75, 76, 78), (79, 77, 78, 11), (69, 79, 11, 5), (70, 71, 72, 73, 60, 58, 57, 55, 53, 52, 67, 65, 64, 63, 61, 74, 75, 77, 79, 69)])
me_cube_002.polygons.foreach_set('use_smooth', [True] * 44)
me_cube_002.polygons.foreach_set('material_index', [1, 1, 1, 1, 1, 1, 1, 1, 1, 1, 1, 1, 1, 1, 1, 1, 1, 1, 0, 1, 1, 0, 0, 0, 0, 0, 0, 0, 0, 0, 0, 0, 0, 0, 0, 0, 0, 0, 0, 0, 0, 0, 0, 0])
_uv = me_cube_002.uv_layers.new(name='UVMap')
_uv.uv.foreach_set('vector', [1.0, 0.5, 1.0, 1.0, 0.95, 1.0, 0.95, 0.5, 0.95, 0.5, 0.95, 1.0, 0.9, 1.0, 0.9, 0.5, 0.9, 0.5, 0.9, 1.0, 0.85, 1.0, 0.85, 0.5, 0.85, 0.5, 0.85, 1.0, 0.8, 1.0, 0.8, 0.5, 0.8, 0.5, 0.8, 1.0, 0.75, 1.0, 0.75, 0.5, 0.75, 0.5, 0.75, 1.0, 0.7, 1.0, 0.7, 0.5, 0.7, 0.5, 0.7, 1.0, 0.65, 1.0, 0.65, 0.5, 0.65, 0.5, 0.65, 1.0, 0.6, 1.0, 0.6, 0.5, 0.6, 0.5, 0.6, 1.0, 0.55, 1.0, 0.55, 0.5, 0.55, 0.5, 0.55, 1.0, 0.5, 1.0, 0.5, 0.5, 0.5, 0.5, 0.5, 1.0, 0.45, 1.0, 0.45, 0.5, 0.45, 0.5, 0.45, 1.0, 0.4, 1.0, 0.4, 0.5, 0.4, 0.5, 0.4, 1.0, 0.35, 1.0, 0.35, 0.5, 0.35, 0.5, 0.35, 1.0, 0.3, 1.0, 0.3, 0.5, 0.3, 0.5, 0.3, 1.0, 0.25, 1.0, 0.25, 0.5, 0.25, 0.5, 0.25, 1.0, 0.2, 1.0, 0.2, 0.5, 0.2, 0.5, 0.2, 1.0, 0.15, 1.0, 0.15, 0.5, 0.15, 0.5, 0.15, 1.0, 0.1, 1.0, 0.1, 0.5, 0.3242, 0.4783, 0.25, 0.49, 0.1758, 0.4783, 0.1089, 0.4442, 0.05584, 0.3911, 0.02175, 0.3242, 0.01, 0.25, 0.02175, 0.1758, 0.05584, 0.1089, 0.1089, 0.05584, 0.1758, 0.02175, 0.25, 0.01, 0.3242, 0.02175, 0.3911, 0.05584, 0.4442, 0.1089, 0.4783, 0.1758, 0.49, 0.25, 0.4783, 0.3242, 0.4442, 0.3911, 0.3911, 0.4442, 0.1, 0.5, 0.1, 1.0, 0.05, 1.0, 0.05, 0.5, 0.05, 0.5, 0.05, 1.0, -1.565e-07, 1.0, -1.565e-07, 0.5, 0.75, 0.49, 0.8242, 0.4783, 0.8911, 0.4442, 0.9442, 0.3911, 0.9783, 0.3242, 0.99, 0.25, 0.9783, 0.1758, 0.9442, 0.1089, 0.8911, 0.05584, 0.8242, 0.02175, 0.75, 0.01, 0.6758, 0.02175, 0.6089, 0.05584, 0.5558, 0.1089, 0.5217, 0.1758, 0.51, 0.25, 0.5217, 0.3242, 0.5558, 0.3911, 0.6089, 0.4442, 0.6758, 0.4783, 0.75, 0.49, 0.6758, 0.4783, 0.6089, 0.4442, 0.5558, 0.3911, 0.5217, 0.3242, 0.51, 0.25, 0.5217, 0.3242, 0.5558, 0.3911, 0.6089, 0.4442, 0.6758, 0.4783, 0.75, 0.49, 0.8242, 0.4783, 0.8911, 0.4442, 0.9442, 0.3911, 0.9783, 0.3242, 0.99, 0.25, 0.9783, 0.3242, 0.9442, 0.3911, 0.8911, 0.4442, 0.8242, 0.4783, 0.3242, 0.4783, 0.25, 0.49, 0.25, 0.4671, 0.3113, 0.4578, 0.3911, 0.4442, 0.3242, 0.4783, 0.3113, 0.4578, 0.3665, 0.4309, 0.4442, 0.3911, 0.3911, 0.4442, 0.3665, 0.4309, 0.4104, 0.3899, 0.4783, 0.3242, 0.4442, 0.3911, 0.4104, 0.3899, 0.4385, 0.3413, 0.49, 0.25, 0.4783, 0.3242, 0.4385, 0.3413, 0.4483, 0.3086, 0.02175, 0.3242, 0.01, 0.25, 0.05175, 0.3086, 0.06145, 0.3413, 0.05584, 0.3911, 0.02175, 0.3242, 0.06145, 0.3413, 0.08961, 0.3899, 0.1089, 0.4442, 0.05584, 0.3911, 0.08961, 0.3899, 0.1335, 0.4309, 0.1758, 0.4783, 0.1089, 0.4442, 0.1335, 0.4309, 0.1887, 0.4578, 0.25, 0.49, 0.1758, 0.4783, 0.1887, 0.4578, 0.25, 0.4671, 0.3113, 0.4578, 0.25, 0.4671, 0.25, 0.49, 0.3242, 0.4783, 0.3665, 0.4309, 0.3113, 0.4578, 0.3242, 0.4783, 0.3911, 0.4442, 0.4104, 0.3899, 0.3665, 0.4309, 0.3911, 0.4442, 0.4442, 0.3911, 0.4385, 0.3413, 0.4104, 0.3899, 0.4442, 0.3911, 0.4783, 0.3242, 0.4483, 0.3086, 0.4385, 0.3413, 0.4783, 0.3242, 0.49, 0.25, 0.06145, 0.3413, 0.05175, 0.3086, 0.01, 0.25, 0.02175, 0.3242, 0.08961, 0.3899, 0.06145, 0.3413, 0.02175, 0.3242, 0.05584, 0.3911, 0.1335, 0.4309, 0.08961, 0.3899, 0.05584, 0.3911, 0.1089, 0.4442, 0.1887, 0.4578, 0.1335, 0.4309, 0.1089, 0.4442, 0.1758, 0.4783, 0.25, 0.4671, 0.1887, 0.4578, 0.1758, 0.4783, 0.25, 0.49, 0.3113, 0.4578, 0.3665, 0.4309, 0.4104, 0.3899, 0.4385, 0.3413, 0.4483, 0.3086, 0.4385, 0.3413, 0.4104, 0.3899, 0.3665, 0.4309, 0.3113, 0.4578, 0.25, 0.4671, 0.1887, 0.4578, 0.1335, 0.4309, 0.08961, 0.3899, 0.06145, 0.3413, 0.05175, 0.3086, 0.06145, 0.3413, 0.08961, 0.3899, 0.1335, 0.4309, 0.1887, 0.4578, 0.25, 0.4671])
me_cube_002.materials.append(mat_metallic_cyan)
me_cube_002.materials.append(mat_metallic_dark_gray)
me_cube_002.materials.append(mat_light_gray_plastic)
me_cube_002.materials.append(mat_clear_pale_blue_plastic)
me_cube_002.update()
me_cube_003 = bpy.data.meshes.new('Cube.003')
me_cube_003.from_pydata([(-1.0, -1.0, -1.0), (-1.0, -1.0, 1.0), (-1.0, 1.0, -1.0), (-1.0, 1.0, 1.0), (1.0, -1.0, -1.0), (1.0, -1.0, 1.0), (1.0, 1.0, -1.0), (1.0, 1.0, 1.0)], [], [(0, 1, 3, 2), (2, 3, 7, 6), (6, 7, 5, 4), (4, 5, 1, 0), (2, 6, 4, 0), (7, 3, 1, 5)])
_uv = me_cube_003.uv_layers.new(name='UVMap')
_uv.uv.foreach_set('vector', [0.375, 0.0, 0.625, 0.0, 0.625, 0.25, 0.375, 0.25, 0.375, 0.25, 0.625, 0.25, 0.625, 0.5, 0.375, 0.5, 0.375, 0.5, 0.625, 0.5, 0.625, 0.75, 0.375, 0.75, 0.375, 0.75, 0.625, 0.75, 0.625, 1.0, 0.375, 1.0, 0.125, 0.5, 0.375, 0.5, 0.375, 0.75, 0.125, 0.75, 0.625, 0.5, 0.875, 0.5, 0.875, 0.75, 0.625, 0.75])
me_cube_003.update()
me_cube = bpy.data.meshes.new('Cube')
me_cube.from_pydata([(-1.0, -1.0, -1.0), (-1.0, -1.0, 1.0), (-1.0, 1.0, -1.0), (-1.0, 1.0, 1.0), (1.0, -1.0, -1.0), (1.0, -1.0, 1.0), (1.0, 1.0, -1.0), (1.0, 1.0, 1.0)], [], [(0, 1, 3, 2), (2, 3, 7, 6), (6, 7, 5, 4), (4, 5, 1, 0), (2, 6, 4, 0), (7, 3, 1, 5)])
_uv = me_cube.uv_layers.new(name='UVMap')
_uv.uv.foreach_set('vector', [0.375, 0.0, 0.625, 0.0, 0.625, 0.25, 0.375, 0.25, 0.375, 0.25, 0.625, 0.25, 0.625, 0.5, 0.375, 0.5, 0.375, 0.5, 0.625, 0.5, 0.625, 0.75, 0.375, 0.75, 0.375, 0.75, 0.625, 0.75, 0.625, 1.0, 0.375, 1.0, 0.125, 0.5, 0.375, 0.5, 0.375, 0.75, 0.125, 0.75, 0.625, 0.5, 0.875, 0.5, 0.875, 0.75, 0.625, 0.75])
me_cube.update()

# ---- objects
ob_cube = bpy.data.objects.new('Cube', me_cube_001)
ob_plane = bpy.data.objects.new('Plane', me_plane)
ob_cube_001 = bpy.data.objects.new('Cube.001', me_cube_002)
ob_cube_002 = bpy.data.objects.new('Cube.002', me_cube_003)
ob_cube_003 = bpy.data.objects.new('Cube.003', me_cube)

# ---- transforms, parenting, visibility, modifiers, constraints
ob_cube.location = (0.0, 0.0, 0.0)
_m = ob_cube.modifiers.new('Bevel', 'BEVEL')
_m.width = 0.001
_m.width_pct = 0.001
_m.segments = 2
_m = ob_cube.modifiers.new('Auto Smooth', 'NODES')
_m.node_group = ng_auto_smooth
_gi = [s.identifier for s in ng_auto_smooth.interface.items_tree if s.item_type == 'SOCKET' and s.in_out == 'INPUT']
_m[_gi[1]] = 0.7854  # Angle
ob_plane.location = (0.0, 0.0, 0.0)
ob_cube_001.location = (0.0, 0.0, 0.0)
_m = ob_cube_001.modifiers.new('Bevel', 'BEVEL')
_m.width = 0.001
_m.width_pct = 0.001
_m.segments = 2
_m = ob_cube_001.modifiers.new('Auto Smooth', 'NODES')
_m.node_group = ng_auto_smooth
_gi = [s.identifier for s in ng_auto_smooth.interface.items_tree if s.item_type == 'SOCKET' and s.in_out == 'INPUT']
_m[_gi[1]] = 0.5236  # Angle
ob_cube_002.location = (0.0, -0.3348, 0.08575)
ob_cube_002.scale = (0.08575, 0.08575, 0.08575)
ob_cube_003.location = (-0.9522, -2.778, 2.988)

# ---- collection membership
col_collection.objects.link(ob_cube)
col_collection.objects.link(ob_plane)
col_collection.objects.link(ob_cube_001)
col_collection.objects.link(ob_cube_002)
col_collection.objects.link(ob_cube_003)

# ---- scene / render settings (as saved in the file)
scene.frame_start = 1; scene.frame_end = 250; scene.frame_set(1)
scene.render.engine = 'BLENDER_EEVEE_NEXT'
scene.cycles.sampling_pattern = 'TABULATED_SOBOL'
bpy.context.view_layer.update()

# ---- added for rendering (the .blend has no active camera): camera
cam_auto = bpy.data.cameras.new('AutoCamera')
cam_auto.lens = 50.0
cam_auto.sensor_width = 36.0
cam_auto.clip_end = 1000.0
ob_auto_camera = bpy.data.objects.new('AutoCamera', cam_auto)
scene.collection.objects.link(ob_auto_camera)
ob_auto_camera.location = (5.89707, -9.03674, 7.09251)
ob_auto_camera.rotation_euler = (1.09748, -7.21219e-08, 0.694738)
scene.camera = ob_auto_camera
bpy.context.view_layer.update()
